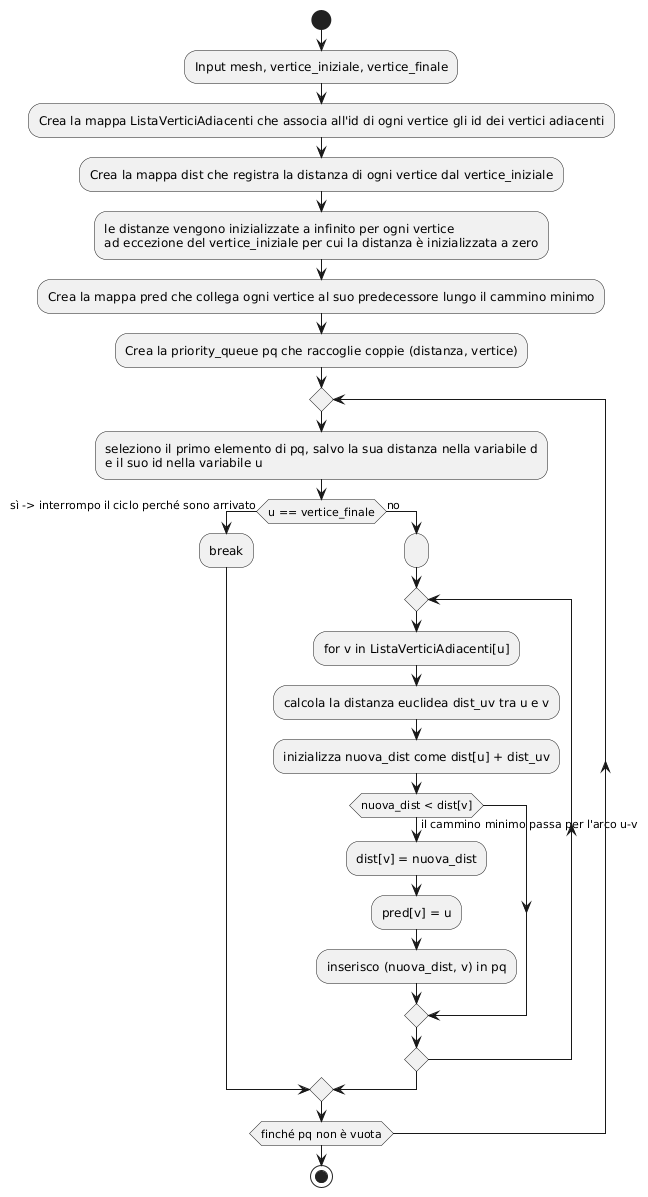

The diagram above was rendered by PlantUML. Its source (embedded in the PNG):
@startuml
start

:Input mesh, vertice_iniziale, vertice_finale;
:Crea la mappa ListaVerticiAdiacenti che associa all'id di ogni vertice gli id dei vertici adiacenti;
:Crea la mappa dist che registra la distanza di ogni vertice dal vertice_iniziale;
:le distanze vengono inizializzate a infinito per ogni vertice
ad eccezione del vertice_iniziale per cui la distanza è inizializzata a zero;
:Crea la mappa pred che collega ogni vertice al suo predecessore lungo il cammino minimo;
:Crea la priority_queue pq che raccoglie coppie (distanza, vertice);

label loop_start

repeat
:seleziono il primo elemento di pq, salvo la sua distanza nella variabile d
e il suo id nella variabile u;
if (u == vertice_finale) then (sì -> interrompo il ciclo perché sono arrivato)
:break;
else (no)
: ;
repeat
:for v in ListaVerticiAdiacenti[u];
:calcola la distanza euclidea dist_uv tra u e v;
:inizializza nuova_dist come dist[u] + dist_uv;
if (nuova_dist < dist[v]) then (il cammino minimo passa per l'arco u-v)
:dist[v] = nuova_dist;
:pred[v] = u;
:inserisco (nuova_dist, v) in pq;
end if
repeat while()

end if
repeat while (finché pq non è vuota)

stop
@enduml